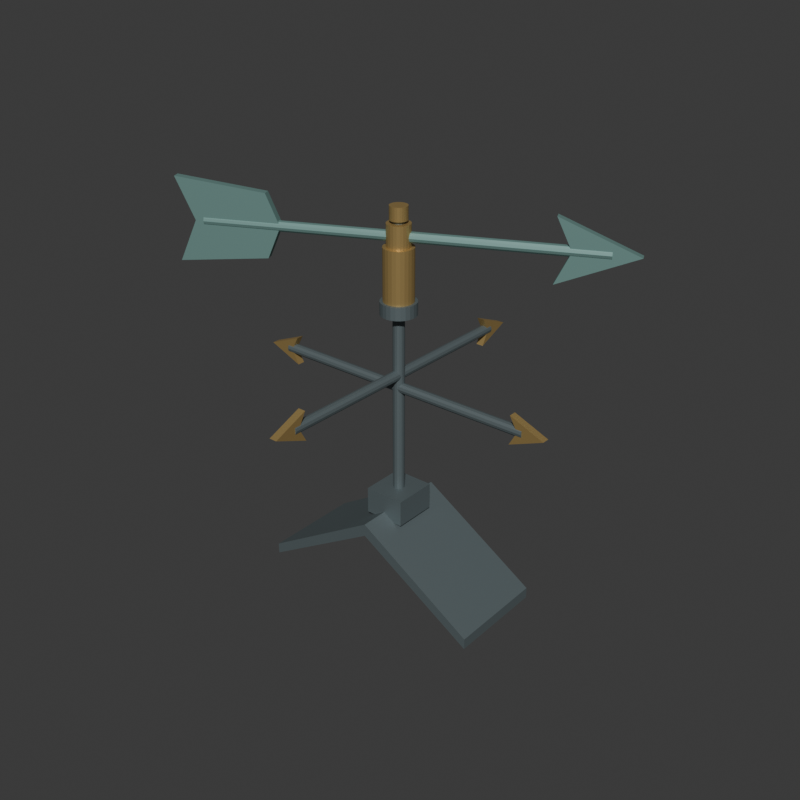 # Source: source.blend  (saved by Blender 4.3.34; exported with 4.5.12 LTS)
import bpy
from mathutils import Matrix  # noqa: F401  (used for matrix-valued properties, if any)

bpy.ops.wm.read_factory_settings(use_empty=True)
scene = bpy.context.scene
scene.name = 'Scene'

# ---- collections
col_collection = bpy.data.collections.new('Collection'); scene.collection.children.link(col_collection)

# ---- materials (node trees are filled in below, after node groups)
mat_ridgeframedarkmetal = bpy.data.materials.new('RidgeFrameDarkMetal')
mat_ridgeframedarkmetal.diffuse_color = (0.16, 0.2, 0.21, 1.0)
mat_arrowpatinatedcopper = bpy.data.materials.new('ArrowPatinatedCopper')
mat_arrowpatinatedcopper.diffuse_color = (0.22, 0.39, 0.36, 1.0)
mat_bearingbrass = bpy.data.materials.new('BearingBrass')
mat_bearingbrass.diffuse_color = (0.56, 0.39, 0.15, 1.0)

# ---- material node trees
mat_ridgeframedarkmetal.use_nodes = True; mat_ridgeframedarkmetal.node_tree.nodes.clear()
_N = mat_ridgeframedarkmetal.node_tree.nodes; _L = mat_ridgeframedarkmetal.node_tree.links
n0 = _N.new('ShaderNodeBsdfPrincipled'); n0.name = 'Principled BSDF'; n0.location = (10, 300)
n0.inputs[0].default_value = (0.16, 0.2, 0.21, 1.0)
n0.inputs[1].default_value = 0.54
n0.inputs[2].default_value = 0.6
n1 = _N.new('ShaderNodeOutputMaterial'); n1.name = 'Material Output'; n1.location = (300, 300)
_L.new(n0.outputs[0], n1.inputs[0])
n1.is_active_output = True
mat_arrowpatinatedcopper.use_nodes = True; mat_arrowpatinatedcopper.node_tree.nodes.clear()
_N = mat_arrowpatinatedcopper.node_tree.nodes; _L = mat_arrowpatinatedcopper.node_tree.links
n0 = _N.new('ShaderNodeBsdfPrincipled'); n0.name = 'Principled BSDF'; n0.location = (10, 300)
n0.inputs[0].default_value = (0.22, 0.39, 0.36, 1.0)
n0.inputs[1].default_value = 0.55
n0.inputs[2].default_value = 0.57
n1 = _N.new('ShaderNodeOutputMaterial'); n1.name = 'Material Output'; n1.location = (300, 300)
_L.new(n0.outputs[0], n1.inputs[0])
n1.is_active_output = True
mat_bearingbrass.use_nodes = True; mat_bearingbrass.node_tree.nodes.clear()
_N = mat_bearingbrass.node_tree.nodes; _L = mat_bearingbrass.node_tree.links
n0 = _N.new('ShaderNodeBsdfPrincipled'); n0.name = 'Principled BSDF'; n0.location = (10, 300)
n0.inputs[0].default_value = (0.56, 0.39, 0.15, 1.0)
n0.inputs[1].default_value = 0.65
n0.inputs[2].default_value = 0.45
n1 = _N.new('ShaderNodeOutputMaterial'); n1.name = 'Material Output'; n1.location = (300, 300)
_L.new(n0.outputs[0], n1.inputs[0])
n1.is_active_output = True

# ---- world
world_world = bpy.data.worlds.new('World'); scene.world = world_world
world_world.use_nodes = True; world_world.node_tree.nodes.clear()
_N = world_world.node_tree.nodes; _L = world_world.node_tree.links
n0 = _N.new('ShaderNodeOutputWorld'); n0.name = 'World Output'; n0.location = (300, 300)
n1 = _N.new('ShaderNodeBackground'); n1.name = 'Background'; n1.location = (10, 300)
n1.inputs[0].default_value = (0.05088, 0.05088, 0.05088, 1.0)
_L.new(n1.outputs[0], n0.inputs[0])
n0.is_active_output = True
world_world.color = (0.05088, 0.05088, 0.05088)
world_world.sun_shadow_jitter_overblur = 0.0

# ---- meshes
me_wholefoldedroofridgesaddlemesh = bpy.data.meshes.new('WholeFoldedRoofRidgeSaddleMesh')
me_wholefoldedroofridgesaddlemesh.from_pydata([(-0.3845, -0.16, 0.0), (-0.004532, -0.16, 0.23), (0.3755, -0.16, 0.0), (0.3755, -0.16, 0.035), (-0.004532, -0.16, 0.27), (-0.3845, -0.16, 0.035), (-0.3845, 0.16, 0.0), (-0.004532, 0.16, 0.23), (0.3755, 0.16, 0.0), (0.3755, 0.16, 0.035), (-0.004532, 0.16, 0.27), (-0.3845, 0.16, 0.035)], [], [(5, 0, 1), (7, 6, 11), (1, 2, 3), (9, 8, 7), (1, 3, 4), (10, 9, 7), (1, 4, 5), (11, 10, 7), (0, 7, 1), (0, 6, 7), (1, 8, 2), (1, 7, 8), (2, 9, 3), (2, 8, 9), (3, 10, 4), (3, 9, 10), (4, 11, 5), (4, 10, 11), (5, 6, 0), (5, 11, 6)])
me_wholefoldedroofridgesaddlemesh.materials.append(mat_ridgeframedarkmetal)
me_wholefoldedroofridgesaddlemesh.materials.append(mat_arrowpatinatedcopper)
me_wholefoldedroofridgesaddlemesh.materials.append(mat_bearingbrass)
me_wholefoldedroofridgesaddlemesh.update()
me_wholecentralmastshoemesh = bpy.data.meshes.new('WholeCentralMastShoeMesh')
me_wholecentralmastshoemesh.from_pydata([(-0.06953, -0.07, 0.246), (0.06047, -0.07, 0.246), (-0.06953, 0.07, 0.246), (0.06047, 0.07, 0.246), (-0.06953, -0.07, 0.33), (0.06047, -0.07, 0.33), (-0.06953, 0.07, 0.33), (0.06047, 0.07, 0.33)], [], [(0, 2, 3), (0, 3, 1), (4, 5, 7), (4, 7, 6), (0, 1, 5), (0, 5, 4), (2, 6, 7), (2, 7, 3), (0, 4, 6), (0, 6, 2), (1, 3, 7), (1, 7, 5)])
me_wholecentralmastshoemesh.materials.append(mat_ridgeframedarkmetal)
me_wholecentralmastshoemesh.materials.append(mat_arrowpatinatedcopper)
me_wholecentralmastshoemesh.materials.append(mat_bearingbrass)
me_wholecentralmastshoemesh.update()
me_wholeverticalfixedspindlemesh = bpy.data.meshes.new('WholeVerticalFixedSpindleMesh')
me_wholeverticalfixedspindlemesh.from_pydata([(-0.004532, 0.018, 0.3), (-0.01142, 0.01663, 0.3), (-0.01726, 0.01273, 0.3), (-0.02116, 0.006888, 0.3), (-0.02253, 1.102e-18, 0.3), (-0.02116, -0.006888, 0.3), (-0.01726, -0.01273, 0.3), (-0.01142, -0.01663, 0.3), (-0.004532, -0.018, 0.3), (0.002357, -0.01663, 0.3), (0.008196, -0.01273, 0.3), (0.0121, -0.006888, 0.3), (0.01347, -3.307e-18, 0.3), (0.0121, 0.006888, 0.3), (0.008196, 0.01273, 0.3), (0.002357, 0.01663, 0.3), (-0.004532, 0.018, 1.2), (-0.01142, 0.01663, 1.2), (-0.01726, 0.01273, 1.2), (-0.02116, 0.006888, 1.2), (-0.02253, 1.102e-18, 1.2), (-0.02116, -0.006888, 1.2), (-0.01726, -0.01273, 1.2), (-0.01142, -0.01663, 1.2), (-0.004532, -0.018, 1.2), (0.002357, -0.01663, 1.2), (0.008196, -0.01273, 1.2), (0.0121, -0.006888, 1.2), (0.01347, -3.307e-18, 1.2), (0.0121, 0.006888, 1.2), (0.008196, 0.01273, 1.2), (0.002357, 0.01663, 1.2), (-0.004532, 0.0, 0.3), (-0.004532, 0.0, 1.2)], [], [(0, 1, 17), (0, 17, 16), (1, 2, 18), (1, 18, 17), (2, 3, 19), (2, 19, 18), (3, 4, 20), (3, 20, 19), (4, 5, 21), (4, 21, 20), (5, 6, 22), (5, 22, 21), (6, 7, 23), (6, 23, 22), (7, 8, 24), (7, 24, 23), (8, 9, 25), (8, 25, 24), (9, 10, 26), (9, 26, 25), (10, 11, 27), (10, 27, 26), (11, 12, 28), (11, 28, 27), (12, 13, 29), (12, 29, 28), (13, 14, 30), (13, 30, 29), (14, 15, 31), (14, 31, 30), (15, 0, 16), (15, 16, 31), (32, 1, 0), (32, 2, 1), (32, 3, 2), (32, 4, 3), (32, 5, 4), (32, 6, 5), (32, 7, 6), (32, 8, 7), (32, 9, 8), (32, 10, 9), (32, 11, 10), (32, 12, 11), (32, 13, 12), (32, 14, 13), (32, 15, 14), (32, 0, 15), (33, 16, 17), (33, 17, 18), (33, 18, 19), (33, 19, 20), (33, 20, 21), (33, 21, 22), (33, 22, 23), (33, 23, 24), (33, 24, 25), (33, 25, 26), (33, 26, 27), (33, 27, 28), (33, 28, 29), (33, 29, 30), (33, 30, 31), (33, 31, 16)])
me_wholeverticalfixedspindlemesh.materials.append(mat_ridgeframedarkmetal)
me_wholeverticalfixedspindlemesh.materials.append(mat_arrowpatinatedcopper)
me_wholeverticalfixedspindlemesh.materials.append(mat_bearingbrass)
me_wholeverticalfixedspindlemesh.update()
me_wholefixeddirectioncross_0mesh = bpy.data.meshes.new('WholeFixedDirectionCross_0Mesh')
me_wholefixeddirectioncross_0mesh.from_pydata([(-0.4445, 0.0, 0.686), (-0.4445, -0.008, 0.6839), (-0.4445, -0.01386, 0.678), (-0.4445, -0.016, 0.67), (-0.4445, -0.01386, 0.662), (-0.4445, -0.008, 0.6561), (-0.4445, -1.959e-18, 0.654), (-0.4445, 0.008, 0.6561), (-0.4445, 0.01386, 0.662), (-0.4445, 0.016, 0.67), (-0.4445, 0.01386, 0.678), (-0.4445, 0.008, 0.6839), (0.4355, 0.0, 0.686), (0.4355, -0.008, 0.6839), (0.4355, -0.01386, 0.678), (0.4355, -0.016, 0.67), (0.4355, -0.01386, 0.662), (0.4355, -0.008, 0.6561), (0.4355, -1.959e-18, 0.654), (0.4355, 0.008, 0.6561), (0.4355, 0.01386, 0.662), (0.4355, 0.016, 0.67), (0.4355, 0.01386, 0.678), (0.4355, 0.008, 0.6839), (-0.4445, 0.0, 0.67), (0.4355, 0.0, 0.67)], [], [(0, 1, 13), (0, 13, 12), (1, 2, 14), (1, 14, 13), (2, 3, 15), (2, 15, 14), (3, 4, 16), (3, 16, 15), (4, 5, 17), (4, 17, 16), (5, 6, 18), (5, 18, 17), (6, 7, 19), (6, 19, 18), (7, 8, 20), (7, 20, 19), (8, 9, 21), (8, 21, 20), (9, 10, 22), (9, 22, 21), (10, 11, 23), (10, 23, 22), (11, 0, 12), (11, 12, 23), (24, 1, 0), (24, 2, 1), (24, 3, 2), (24, 4, 3), (24, 5, 4), (24, 6, 5), (24, 7, 6), (24, 8, 7), (24, 9, 8), (24, 10, 9), (24, 11, 10), (24, 0, 11), (25, 12, 13), (25, 13, 14), (25, 14, 15), (25, 15, 16), (25, 16, 17), (25, 17, 18), (25, 18, 19), (25, 19, 20), (25, 20, 21), (25, 21, 22), (25, 22, 23), (25, 23, 12)])
me_wholefixeddirectioncross_0mesh.materials.append(mat_ridgeframedarkmetal)
me_wholefixeddirectioncross_0mesh.materials.append(mat_arrowpatinatedcopper)
me_wholefixeddirectioncross_0mesh.materials.append(mat_bearingbrass)
me_wholefixeddirectioncross_0mesh.update()
me_wholefixeddirectioncross_1mesh = bpy.data.meshes.new('WholeFixedDirectionCross_1Mesh')
me_wholefixeddirectioncross_1mesh.from_pydata([(-0.004532, -0.44, 0.694), (-0.01253, -0.44, 0.6961), (-0.01839, -0.44, 0.702), (-0.02053, -0.44, 0.71), (-0.01839, -0.44, 0.718), (-0.01253, -0.44, 0.7239), (-0.004532, -0.44, 0.726), (0.003468, -0.44, 0.7239), (0.009325, -0.44, 0.718), (0.01147, -0.44, 0.71), (0.009325, -0.44, 0.702), (0.003468, -0.44, 0.6961), (-0.004532, 0.44, 0.694), (-0.01253, 0.44, 0.6961), (-0.01839, 0.44, 0.702), (-0.02053, 0.44, 0.71), (-0.01839, 0.44, 0.718), (-0.01253, 0.44, 0.7239), (-0.004532, 0.44, 0.726), (0.003468, 0.44, 0.7239), (0.009325, 0.44, 0.718), (0.01147, 0.44, 0.71), (0.009325, 0.44, 0.702), (0.003468, 0.44, 0.6961), (-0.004532, -0.44, 0.71), (-0.004532, 0.44, 0.71)], [], [(0, 1, 13), (0, 13, 12), (1, 2, 14), (1, 14, 13), (2, 3, 15), (2, 15, 14), (3, 4, 16), (3, 16, 15), (4, 5, 17), (4, 17, 16), (5, 6, 18), (5, 18, 17), (6, 7, 19), (6, 19, 18), (7, 8, 20), (7, 20, 19), (8, 9, 21), (8, 21, 20), (9, 10, 22), (9, 22, 21), (10, 11, 23), (10, 23, 22), (11, 0, 12), (11, 12, 23), (24, 1, 0), (24, 2, 1), (24, 3, 2), (24, 4, 3), (24, 5, 4), (24, 6, 5), (24, 7, 6), (24, 8, 7), (24, 9, 8), (24, 10, 9), (24, 11, 10), (24, 0, 11), (25, 12, 13), (25, 13, 14), (25, 14, 15), (25, 15, 16), (25, 16, 17), (25, 17, 18), (25, 18, 19), (25, 19, 20), (25, 20, 21), (25, 21, 22), (25, 22, 23), (25, 23, 12)])
me_wholefixeddirectioncross_1mesh.materials.append(mat_ridgeframedarkmetal)
me_wholefixeddirectioncross_1mesh.materials.append(mat_arrowpatinatedcopper)
me_wholefixeddirectioncross_1mesh.materials.append(mat_bearingbrass)
me_wholefixeddirectioncross_1mesh.update()
me_wholefixeddirectiontip_0mesh = bpy.data.meshes.new('WholeFixedDirectionTip_0Mesh')
me_wholefixeddirectiontip_0mesh.from_pydata([(0.3955, -0.012, 0.625), (0.5055, -0.012, 0.67), (0.3955, -0.012, 0.715), (0.4205, -0.012, 0.67), (0.3955, 0.012, 0.625), (0.5055, 0.012, 0.67), (0.3955, 0.012, 0.715), (0.4205, 0.012, 0.67)], [], [(3, 0, 1), (5, 4, 7), (1, 2, 3), (7, 6, 5), (0, 5, 1), (0, 4, 5), (1, 6, 2), (1, 5, 6), (2, 7, 3), (2, 6, 7), (3, 4, 0), (3, 7, 4)])
me_wholefixeddirectiontip_0mesh.polygons.foreach_set('material_index', [2, 2, 2, 2, 2, 2, 2, 2, 2, 2, 2, 2])
me_wholefixeddirectiontip_0mesh.materials.append(mat_ridgeframedarkmetal)
me_wholefixeddirectiontip_0mesh.materials.append(mat_arrowpatinatedcopper)
me_wholefixeddirectiontip_0mesh.materials.append(mat_bearingbrass)
me_wholefixeddirectiontip_0mesh.update()
me_wholefixeddirectiontip_1mesh = bpy.data.meshes.new('WholeFixedDirectionTip_1Mesh')
me_wholefixeddirectiontip_1mesh.from_pydata([(0.007468, 0.4, 0.665), (0.007468, 0.51, 0.71), (0.007468, 0.4, 0.755), (0.007468, 0.425, 0.71), (-0.01653, 0.4, 0.665), (-0.01653, 0.51, 0.71), (-0.01653, 0.4, 0.755), (-0.01653, 0.425, 0.71)], [], [(3, 0, 1), (5, 4, 7), (1, 2, 3), (7, 6, 5), (0, 5, 1), (0, 4, 5), (1, 6, 2), (1, 5, 6), (2, 7, 3), (2, 6, 7), (3, 4, 0), (3, 7, 4)])
me_wholefixeddirectiontip_1mesh.polygons.foreach_set('material_index', [2, 2, 2, 2, 2, 2, 2, 2, 2, 2, 2, 2])
me_wholefixeddirectiontip_1mesh.materials.append(mat_ridgeframedarkmetal)
me_wholefixeddirectiontip_1mesh.materials.append(mat_arrowpatinatedcopper)
me_wholefixeddirectiontip_1mesh.materials.append(mat_bearingbrass)
me_wholefixeddirectiontip_1mesh.update()
me_wholefixeddirectiontip_2mesh = bpy.data.meshes.new('WholeFixedDirectionTip_2Mesh')
me_wholefixeddirectiontip_2mesh.from_pydata([(-0.4045, 0.012, 0.625), (-0.5145, 0.012, 0.67), (-0.4045, 0.012, 0.715), (-0.4295, 0.012, 0.67), (-0.4045, -0.012, 0.625), (-0.5145, -0.012, 0.67), (-0.4045, -0.012, 0.715), (-0.4295, -0.012, 0.67)], [], [(3, 0, 1), (5, 4, 7), (1, 2, 3), (7, 6, 5), (0, 5, 1), (0, 4, 5), (1, 6, 2), (1, 5, 6), (2, 7, 3), (2, 6, 7), (3, 4, 0), (3, 7, 4)])
me_wholefixeddirectiontip_2mesh.polygons.foreach_set('material_index', [2, 2, 2, 2, 2, 2, 2, 2, 2, 2, 2, 2])
me_wholefixeddirectiontip_2mesh.materials.append(mat_ridgeframedarkmetal)
me_wholefixeddirectiontip_2mesh.materials.append(mat_arrowpatinatedcopper)
me_wholefixeddirectiontip_2mesh.materials.append(mat_bearingbrass)
me_wholefixeddirectiontip_2mesh.update()
me_wholefixeddirectiontip_3mesh = bpy.data.meshes.new('WholeFixedDirectionTip_3Mesh')
me_wholefixeddirectiontip_3mesh.from_pydata([(-0.01653, -0.4, 0.665), (-0.01653, -0.51, 0.71), (-0.01653, -0.4, 0.755), (-0.01653, -0.425, 0.71), (0.007468, -0.4, 0.665), (0.007468, -0.51, 0.71), (0.007468, -0.4, 0.755), (0.007468, -0.425, 0.71)], [], [(3, 0, 1), (5, 4, 7), (1, 2, 3), (7, 6, 5), (0, 5, 1), (0, 4, 5), (1, 6, 2), (1, 5, 6), (2, 7, 3), (2, 6, 7), (3, 4, 0), (3, 7, 4)])
me_wholefixeddirectiontip_3mesh.polygons.foreach_set('material_index', [2, 2, 2, 2, 2, 2, 2, 2, 2, 2, 2, 2])
me_wholefixeddirectiontip_3mesh.materials.append(mat_ridgeframedarkmetal)
me_wholefixeddirectiontip_3mesh.materials.append(mat_arrowpatinatedcopper)
me_wholefixeddirectiontip_3mesh.materials.append(mat_bearingbrass)
me_wholefixeddirectiontip_3mesh.update()
me_wholeupperbearingsleevemesh = bpy.data.meshes.new('WholeUpperBearingSleeveMesh')
me_wholeupperbearingsleevemesh.from_pydata([(-0.004532, 0.017, 0.91), (-0.0001316, 0.01642, 0.91), (0.003968, 0.01472, 0.91), (0.007489, 0.01202, 0.91), (0.01019, 0.0085, 0.91), (0.01189, 0.0044, 0.91), (0.01247, 1.041e-18, 0.91), (0.01189, -0.0044, 0.91), (0.01019, -0.0085, 0.91), (0.007489, -0.01202, 0.91), (0.003968, -0.01472, 0.91), (-0.0001316, -0.01642, 0.91), (-0.004532, -0.017, 0.91), (-0.008931, -0.01642, 0.91), (-0.01303, -0.01472, 0.91), (-0.01655, -0.01202, 0.91), (-0.01925, -0.0085, 0.91), (-0.02095, -0.0044, 0.91), (-0.02153, -3.123e-18, 0.91), (-0.02095, 0.0044, 0.91), (-0.01925, 0.0085, 0.91), (-0.01655, 0.01202, 0.91), (-0.01303, 0.01472, 0.91), (-0.008931, 0.01642, 0.91), (-0.004532, 0.046, 0.91), (0.007374, 0.04443, 0.91), (0.01847, 0.03984, 0.91), (0.028, 0.03253, 0.91), (0.03531, 0.023, 0.91), (0.0399, 0.01191, 0.91), (0.04147, 2.817e-18, 0.91), (0.0399, -0.01191, 0.91), (0.03531, -0.023, 0.91), (0.028, -0.03253, 0.91), (0.01847, -0.03984, 0.91), (0.007374, -0.04443, 0.91), (-0.004532, -0.046, 0.91), (-0.01644, -0.04443, 0.91), (-0.02753, -0.03984, 0.91), (-0.03706, -0.03253, 0.91), (-0.04437, -0.023, 0.91), (-0.04896, -0.01191, 0.91), (-0.05053, -8.45e-18, 0.91), (-0.04896, 0.01191, 0.91), (-0.04437, 0.023, 0.91), (-0.03706, 0.03253, 0.91), (-0.02753, 0.03984, 0.91), (-0.01644, 0.04443, 0.91), (-0.004532, 0.046, 1.1), (0.007374, 0.04443, 1.1), (0.01847, 0.03984, 1.1), (0.028, 0.03253, 1.1), (0.03531, 0.023, 1.1), (0.0399, 0.01191, 1.1), (0.04147, 2.817e-18, 1.1), (0.0399, -0.01191, 1.1), (0.03531, -0.023, 1.1), (0.028, -0.03253, 1.1), (0.01847, -0.03984, 1.1), (0.007374, -0.04443, 1.1), (-0.004532, -0.046, 1.1), (-0.01644, -0.04443, 1.1), (-0.02753, -0.03984, 1.1), (-0.03706, -0.03253, 1.1), (-0.04437, -0.023, 1.1), (-0.04896, -0.01191, 1.1), (-0.05053, -8.45e-18, 1.1), (-0.04896, 0.01191, 1.1), (-0.04437, 0.023, 1.1), (-0.03706, 0.03253, 1.1), (-0.02753, 0.03984, 1.1), (-0.01644, 0.04443, 1.1), (-0.004532, 0.017, 1.1), (-0.0001316, 0.01642, 1.1), (0.003968, 0.01472, 1.1), (0.007489, 0.01202, 1.1), (0.01019, 0.0085, 1.1), (0.01189, 0.0044, 1.1), (0.01247, 1.041e-18, 1.1), (0.01189, -0.0044, 1.1), (0.01019, -0.0085, 1.1), (0.007489, -0.01202, 1.1), (0.003968, -0.01472, 1.1), (-0.0001316, -0.01642, 1.1), (-0.004532, -0.017, 1.1), (-0.008931, -0.01642, 1.1), (-0.01303, -0.01472, 1.1), (-0.01655, -0.01202, 1.1), (-0.01925, -0.0085, 1.1), (-0.02095, -0.0044, 1.1), (-0.02153, -3.123e-18, 1.1), (-0.02095, 0.0044, 1.1), (-0.01925, 0.0085, 1.1), (-0.01655, 0.01202, 1.1), (-0.01303, 0.01472, 1.1), (-0.008931, 0.01642, 1.1)], [], [(0, 24, 25), (0, 25, 1), (1, 25, 26), (1, 26, 2), (2, 26, 27), (2, 27, 3), (3, 27, 28), (3, 28, 4), (4, 28, 29), (4, 29, 5), (5, 29, 30), (5, 30, 6), (6, 30, 31), (6, 31, 7), (7, 31, 32), (7, 32, 8), (8, 32, 33), (8, 33, 9), (9, 33, 34), (9, 34, 10), (10, 34, 35), (10, 35, 11), (11, 35, 36), (11, 36, 12), (12, 36, 37), (12, 37, 13), (13, 37, 38), (13, 38, 14), (14, 38, 39), (14, 39, 15), (15, 39, 40), (15, 40, 16), (16, 40, 41), (16, 41, 17), (17, 41, 42), (17, 42, 18), (18, 42, 43), (18, 43, 19), (19, 43, 44), (19, 44, 20), (20, 44, 45), (20, 45, 21), (21, 45, 46), (21, 46, 22), (22, 46, 47), (22, 47, 23), (23, 47, 24), (23, 24, 0), (24, 48, 49), (24, 49, 25), (25, 49, 50), (25, 50, 26), (26, 50, 51), (26, 51, 27), (27, 51, 52), (27, 52, 28), (28, 52, 53), (28, 53, 29), (29, 53, 54), (29, 54, 30), (30, 54, 55), (30, 55, 31), (31, 55, 56), (31, 56, 32), (32, 56, 57), (32, 57, 33), (33, 57, 58), (33, 58, 34), (34, 58, 59), (34, 59, 35), (35, 59, 60), (35, 60, 36), (36, 60, 61), (36, 61, 37), (37, 61, 62), (37, 62, 38), (38, 62, 63), (38, 63, 39), (39, 63, 64), (39, 64, 40), (40, 64, 65), (40, 65, 41), (41, 65, 66), (41, 66, 42), (42, 66, 67), (42, 67, 43), (43, 67, 68), (43, 68, 44), (44, 68, 69), (44, 69, 45), (45, 69, 70), (45, 70, 46), (46, 70, 71), (46, 71, 47), (47, 71, 48), (47, 48, 24), (48, 72, 73), (48, 73, 49), (49, 73, 74), (49, 74, 50), (50, 74, 75), (50, 75, 51), (51, 75, 76), (51, 76, 52), (52, 76, 77), (52, 77, 53), (53, 77, 78), (53, 78, 54), (54, 78, 79), (54, 79, 55), (55, 79, 80), (55, 80, 56), (56, 80, 81), (56, 81, 57), (57, 81, 82), (57, 82, 58), (58, 82, 83), (58, 83, 59), (59, 83, 84), (59, 84, 60), (60, 84, 85), (60, 85, 61), (61, 85, 86), (61, 86, 62), (62, 86, 87), (62, 87, 63), (63, 87, 88), (63, 88, 64), (64, 88, 89), (64, 89, 65), (65, 89, 90), (65, 90, 66), (66, 90, 91), (66, 91, 67), (67, 91, 92), (67, 92, 68), (68, 92, 93), (68, 93, 69), (69, 93, 94), (69, 94, 70), (70, 94, 95), (70, 95, 71), (71, 95, 72), (71, 72, 48), (72, 0, 1), (72, 1, 73), (73, 1, 2), (73, 2, 74), (74, 2, 3), (74, 3, 75), (75, 3, 4), (75, 4, 76), (76, 4, 5), (76, 5, 77), (77, 5, 6), (77, 6, 78), (78, 6, 7), (78, 7, 79), (79, 7, 8), (79, 8, 80), (80, 8, 9), (80, 9, 81), (81, 9, 10), (81, 10, 82), (82, 10, 11), (82, 11, 83), (83, 11, 12), (83, 12, 84), (84, 12, 13), (84, 13, 85), (85, 13, 14), (85, 14, 86), (86, 14, 15), (86, 15, 87), (87, 15, 16), (87, 16, 88), (88, 16, 17), (88, 17, 89), (89, 17, 18), (89, 18, 90), (90, 18, 19), (90, 19, 91), (91, 19, 20), (91, 20, 92), (92, 20, 21), (92, 21, 93), (93, 21, 22), (93, 22, 94), (94, 22, 23), (94, 23, 95), (95, 23, 0), (95, 0, 72)])
me_wholeupperbearingsleevemesh.polygons.foreach_set('material_index', [2, 2, 2, 2, 2, 2, 2, 2, 2, 2, 2, 2, 2, 2, 2, 2, 2, 2, 2, 2, 2, 2, 2, 2, 2, 2, 2, 2, 2, 2, 2, 2, 2, 2, 2, 2, 2, 2, 2, 2, 2, 2, 2, 2, 2, 2, 2, 2, 2, 2, 2, 2, 2, 2, 2, 2, 2, 2, 2, 2, 2, 2, 2, 2, 2, 2, 2, 2, 2, 2, 2, 2, 2, 2, 2, 2, 2, 2, 2, 2, 2, 2, 2, 2, 2, 2, 2, 2, 2, 2, 2, 2, 2, 2, 2, 2, 2, 2, 2, 2, 2, 2, 2, 2, 2, 2, 2, 2, 2, 2, 2, 2, 2, 2, 2, 2, 2, 2, 2, 2, 2, 2, 2, 2, 2, 2, 2, 2, 2, 2, 2, 2, 2, 2, 2, 2, 2, 2, 2, 2, 2, 2, 2, 2, 2, 2, 2, 2, 2, 2, 2, 2, 2, 2, 2, 2, 2, 2, 2, 2, 2, 2, 2, 2, 2, 2, 2, 2, 2, 2, 2, 2, 2, 2, 2, 2, 2, 2, 2, 2, 2, 2, 2, 2, 2, 2, 2, 2, 2, 2, 2, 2])
me_wholeupperbearingsleevemesh.materials.append(mat_ridgeframedarkmetal)
me_wholeupperbearingsleevemesh.materials.append(mat_arrowpatinatedcopper)
me_wholeupperbearingsleevemesh.materials.append(mat_bearingbrass)
me_wholeupperbearingsleevemesh.update()
me_wholelowerbearingshouldermesh = bpy.data.meshes.new('WholeLowerBearingShoulderMesh')
me_wholelowerbearingshouldermesh.from_pydata([(-0.004532, 0.017, 0.9), (-0.0001316, 0.01642, 0.9), (0.003968, 0.01472, 0.9), (0.007489, 0.01202, 0.9), (0.01019, 0.0085, 0.9), (0.01189, 0.0044, 0.9), (0.01247, 1.041e-18, 0.9), (0.01189, -0.0044, 0.9), (0.01019, -0.0085, 0.9), (0.007489, -0.01202, 0.9), (0.003968, -0.01472, 0.9), (-0.0001316, -0.01642, 0.9), (-0.004532, -0.017, 0.9), (-0.008931, -0.01642, 0.9), (-0.01303, -0.01472, 0.9), (-0.01655, -0.01202, 0.9), (-0.01925, -0.0085, 0.9), (-0.02095, -0.0044, 0.9), (-0.02153, -3.123e-18, 0.9), (-0.02095, 0.0044, 0.9), (-0.01925, 0.0085, 0.9), (-0.01655, 0.01202, 0.9), (-0.01303, 0.01472, 0.9), (-0.008931, 0.01642, 0.9), (-0.004532, 0.055, 0.9), (0.009704, 0.05313, 0.9), (0.02297, 0.04763, 0.9), (0.03436, 0.03889, 0.9), (0.0431, 0.0275, 0.9), (0.04859, 0.01424, 0.9), (0.05047, 3.368e-18, 0.9), (0.04859, -0.01424, 0.9), (0.0431, -0.0275, 0.9), (0.03436, -0.03889, 0.9), (0.02297, -0.04763, 0.9), (0.009704, -0.05313, 0.9), (-0.004532, -0.055, 0.9), (-0.01877, -0.05313, 0.9), (-0.03203, -0.04763, 0.9), (-0.04342, -0.03889, 0.9), (-0.05216, -0.0275, 0.9), (-0.05766, -0.01424, 0.9), (-0.05953, -1.01e-17, 0.9), (-0.05766, 0.01424, 0.9), (-0.05216, 0.0275, 0.9), (-0.04342, 0.03889, 0.9), (-0.03203, 0.04763, 0.9), (-0.01877, 0.05313, 0.9), (-0.004532, 0.055, 0.94), (0.009704, 0.05313, 0.94), (0.02297, 0.04763, 0.94), (0.03436, 0.03889, 0.94), (0.0431, 0.0275, 0.94), (0.04859, 0.01424, 0.94), (0.05047, 3.368e-18, 0.94), (0.04859, -0.01424, 0.94), (0.0431, -0.0275, 0.94), (0.03436, -0.03889, 0.94), (0.02297, -0.04763, 0.94), (0.009704, -0.05313, 0.94), (-0.004532, -0.055, 0.94), (-0.01877, -0.05313, 0.94), (-0.03203, -0.04763, 0.94), (-0.04342, -0.03889, 0.94), (-0.05216, -0.0275, 0.94), (-0.05766, -0.01424, 0.94), (-0.05953, -1.01e-17, 0.94), (-0.05766, 0.01424, 0.94), (-0.05216, 0.0275, 0.94), (-0.04342, 0.03889, 0.94), (-0.03203, 0.04763, 0.94), (-0.01877, 0.05313, 0.94), (-0.004532, 0.017, 0.94), (-0.0001316, 0.01642, 0.94), (0.003968, 0.01472, 0.94), (0.007489, 0.01202, 0.94), (0.01019, 0.0085, 0.94), (0.01189, 0.0044, 0.94), (0.01247, 1.041e-18, 0.94), (0.01189, -0.0044, 0.94), (0.01019, -0.0085, 0.94), (0.007489, -0.01202, 0.94), (0.003968, -0.01472, 0.94), (-0.0001316, -0.01642, 0.94), (-0.004532, -0.017, 0.94), (-0.008931, -0.01642, 0.94), (-0.01303, -0.01472, 0.94), (-0.01655, -0.01202, 0.94), (-0.01925, -0.0085, 0.94), (-0.02095, -0.0044, 0.94), (-0.02153, -3.123e-18, 0.94), (-0.02095, 0.0044, 0.94), (-0.01925, 0.0085, 0.94), (-0.01655, 0.01202, 0.94), (-0.01303, 0.01472, 0.94), (-0.008931, 0.01642, 0.94)], [], [(0, 24, 25), (0, 25, 1), (1, 25, 26), (1, 26, 2), (2, 26, 27), (2, 27, 3), (3, 27, 28), (3, 28, 4), (4, 28, 29), (4, 29, 5), (5, 29, 30), (5, 30, 6), (6, 30, 31), (6, 31, 7), (7, 31, 32), (7, 32, 8), (8, 32, 33), (8, 33, 9), (9, 33, 34), (9, 34, 10), (10, 34, 35), (10, 35, 11), (11, 35, 36), (11, 36, 12), (12, 36, 37), (12, 37, 13), (13, 37, 38), (13, 38, 14), (14, 38, 39), (14, 39, 15), (15, 39, 40), (15, 40, 16), (16, 40, 41), (16, 41, 17), (17, 41, 42), (17, 42, 18), (18, 42, 43), (18, 43, 19), (19, 43, 44), (19, 44, 20), (20, 44, 45), (20, 45, 21), (21, 45, 46), (21, 46, 22), (22, 46, 47), (22, 47, 23), (23, 47, 24), (23, 24, 0), (24, 48, 49), (24, 49, 25), (25, 49, 50), (25, 50, 26), (26, 50, 51), (26, 51, 27), (27, 51, 52), (27, 52, 28), (28, 52, 53), (28, 53, 29), (29, 53, 54), (29, 54, 30), (30, 54, 55), (30, 55, 31), (31, 55, 56), (31, 56, 32), (32, 56, 57), (32, 57, 33), (33, 57, 58), (33, 58, 34), (34, 58, 59), (34, 59, 35), (35, 59, 60), (35, 60, 36), (36, 60, 61), (36, 61, 37), (37, 61, 62), (37, 62, 38), (38, 62, 63), (38, 63, 39), (39, 63, 64), (39, 64, 40), (40, 64, 65), (40, 65, 41), (41, 65, 66), (41, 66, 42), (42, 66, 67), (42, 67, 43), (43, 67, 68), (43, 68, 44), (44, 68, 69), (44, 69, 45), (45, 69, 70), (45, 70, 46), (46, 70, 71), (46, 71, 47), (47, 71, 48), (47, 48, 24), (48, 72, 73), (48, 73, 49), (49, 73, 74), (49, 74, 50), (50, 74, 75), (50, 75, 51), (51, 75, 76), (51, 76, 52), (52, 76, 77), (52, 77, 53), (53, 77, 78), (53, 78, 54), (54, 78, 79), (54, 79, 55), (55, 79, 80), (55, 80, 56), (56, 80, 81), (56, 81, 57), (57, 81, 82), (57, 82, 58), (58, 82, 83), (58, 83, 59), (59, 83, 84), (59, 84, 60), (60, 84, 85), (60, 85, 61), (61, 85, 86), (61, 86, 62), (62, 86, 87), (62, 87, 63), (63, 87, 88), (63, 88, 64), (64, 88, 89), (64, 89, 65), (65, 89, 90), (65, 90, 66), (66, 90, 91), (66, 91, 67), (67, 91, 92), (67, 92, 68), (68, 92, 93), (68, 93, 69), (69, 93, 94), (69, 94, 70), (70, 94, 95), (70, 95, 71), (71, 95, 72), (71, 72, 48), (72, 0, 1), (72, 1, 73), (73, 1, 2), (73, 2, 74), (74, 2, 3), (74, 3, 75), (75, 3, 4), (75, 4, 76), (76, 4, 5), (76, 5, 77), (77, 5, 6), (77, 6, 78), (78, 6, 7), (78, 7, 79), (79, 7, 8), (79, 8, 80), (80, 8, 9), (80, 9, 81), (81, 9, 10), (81, 10, 82), (82, 10, 11), (82, 11, 83), (83, 11, 12), (83, 12, 84), (84, 12, 13), (84, 13, 85), (85, 13, 14), (85, 14, 86), (86, 14, 15), (86, 15, 87), (87, 15, 16), (87, 16, 88), (88, 16, 17), (88, 17, 89), (89, 17, 18), (89, 18, 90), (90, 18, 19), (90, 19, 91), (91, 19, 20), (91, 20, 92), (92, 20, 21), (92, 21, 93), (93, 21, 22), (93, 22, 94), (94, 22, 23), (94, 23, 95), (95, 23, 0), (95, 0, 72)])
me_wholelowerbearingshouldermesh.materials.append(mat_ridgeframedarkmetal)
me_wholelowerbearingshouldermesh.materials.append(mat_arrowpatinatedcopper)
me_wholelowerbearingshouldermesh.materials.append(mat_bearingbrass)
me_wholelowerbearingshouldermesh.update()
me_wholearrowcarriermesh = bpy.data.meshes.new('WholeArrowCarrierMesh')
me_wholearrowcarriermesh.from_pydata([(-0.5211, -0.2409, 1.146), (-0.5177, -0.2481, 1.144), (-0.5153, -0.2535, 1.138), (-0.5144, -0.2554, 1.13), (-0.5153, -0.2535, 1.122), (-0.5177, -0.2481, 1.116), (-0.5211, -0.2409, 1.114), (-0.5245, -0.2336, 1.116), (-0.527, -0.2283, 1.122), (-0.5279, -0.2264, 1.13), (-0.527, -0.2283, 1.138), (-0.5245, -0.2336, 1.144), (0.5211, 0.2451, 1.146), (0.5245, 0.2379, 1.144), (0.527, 0.2326, 1.138), (0.5279, 0.2306, 1.13), (0.527, 0.2326, 1.122), (0.5245, 0.2379, 1.116), (0.5211, 0.2451, 1.114), (0.5177, 0.2524, 1.116), (0.5153, 0.2577, 1.122), (0.5144, 0.2596, 1.13), (0.5153, 0.2577, 1.138), (0.5177, 0.2524, 1.144), (-0.5211, -0.2409, 1.13), (0.5211, 0.2451, 1.13)], [], [(0, 1, 13), (0, 13, 12), (1, 2, 14), (1, 14, 13), (2, 3, 15), (2, 15, 14), (3, 4, 16), (3, 16, 15), (4, 5, 17), (4, 17, 16), (5, 6, 18), (5, 18, 17), (6, 7, 19), (6, 19, 18), (7, 8, 20), (7, 20, 19), (8, 9, 21), (8, 21, 20), (9, 10, 22), (9, 22, 21), (10, 11, 23), (10, 23, 22), (11, 0, 12), (11, 12, 23), (24, 1, 0), (24, 2, 1), (24, 3, 2), (24, 4, 3), (24, 5, 4), (24, 6, 5), (24, 7, 6), (24, 8, 7), (24, 9, 8), (24, 10, 9), (24, 11, 10), (24, 0, 11), (25, 12, 13), (25, 13, 14), (25, 14, 15), (25, 15, 16), (25, 16, 17), (25, 17, 18), (25, 18, 19), (25, 19, 20), (25, 20, 21), (25, 21, 22), (25, 22, 23), (25, 23, 12)])
me_wholearrowcarriermesh.polygons.foreach_set('material_index', [1, 1, 1, 1, 1, 1, 1, 1, 1, 1, 1, 1, 1, 1, 1, 1, 1, 1, 1, 1, 1, 1, 1, 1, 1, 1, 1, 1, 1, 1, 1, 1, 1, 1, 1, 1, 1, 1, 1, 1, 1, 1, 1, 1, 1, 1, 1, 1])
me_wholearrowcarriermesh.materials.append(mat_ridgeframedarkmetal)
me_wholearrowcarriermesh.materials.append(mat_arrowpatinatedcopper)
me_wholearrowcarriermesh.materials.append(mat_bearingbrass)
me_wholearrowcarriermesh.update()
me_wholebroadarrowheadmesh = bpy.data.meshes.new('WholeBroadArrowHeadMesh')
me_wholebroadarrowheadmesh.from_pydata([(0.3903, 0.1709, 1.035), (0.5987, 0.2681, 1.13), (0.3903, 0.1709, 1.225), (0.431, 0.1899, 1.13), (0.3801, 0.1926, 1.035), (0.5886, 0.2898, 1.13), (0.3801, 0.1926, 1.225), (0.4209, 0.2116, 1.13)], [], [(3, 0, 1), (5, 4, 7), (1, 2, 3), (7, 6, 5), (0, 5, 1), (0, 4, 5), (1, 6, 2), (1, 5, 6), (2, 7, 3), (2, 6, 7), (3, 4, 0), (3, 7, 4)])
me_wholebroadarrowheadmesh.polygons.foreach_set('material_index', [1, 1, 1, 1, 1, 1, 1, 1, 1, 1, 1, 1])
me_wholebroadarrowheadmesh.materials.append(mat_ridgeframedarkmetal)
me_wholebroadarrowheadmesh.materials.append(mat_arrowpatinatedcopper)
me_wholebroadarrowheadmesh.materials.append(mat_bearingbrass)
me_wholebroadarrowheadmesh.update()
me_wholebroadreartailvanemesh = bpy.data.meshes.new('WholeBroadRearTailVaneMesh')
me_wholebroadreartailvanemesh.from_pydata([(-0.5886, -0.2856, 1.005), (-0.3439, -0.1715, 1.035), (-0.3076, -0.1546, 1.13), (-0.3439, -0.1715, 1.225), (-0.5886, -0.2856, 1.255), (-0.5387, -0.2623, 1.13), (-0.5987, -0.2638, 1.005), (-0.354, -0.1497, 1.035), (-0.3177, -0.1328, 1.13), (-0.354, -0.1497, 1.225), (-0.5987, -0.2638, 1.255), (-0.5489, -0.2406, 1.13)], [], [(5, 0, 1), (7, 6, 11), (5, 1, 2), (8, 7, 11), (5, 2, 3), (9, 8, 11), (3, 4, 5), (11, 10, 9), (0, 7, 1), (0, 6, 7), (1, 8, 2), (1, 7, 8), (2, 9, 3), (2, 8, 9), (3, 10, 4), (3, 9, 10), (4, 11, 5), (4, 10, 11), (5, 6, 0), (5, 11, 6)])
me_wholebroadreartailvanemesh.polygons.foreach_set('material_index', [1, 1, 1, 1, 1, 1, 1, 1, 1, 1, 1, 1, 1, 1, 1, 1, 1, 1, 1, 1])
me_wholebroadreartailvanemesh.materials.append(mat_ridgeframedarkmetal)
me_wholebroadreartailvanemesh.materials.append(mat_arrowpatinatedcopper)
me_wholebroadreartailvanemesh.materials.append(mat_bearingbrass)
me_wholebroadreartailvanemesh.update()
me_wholeupperarrowcarrierbossmesh = bpy.data.meshes.new('WholeUpperArrowCarrierBossMesh')
me_wholeupperarrowcarrierbossmesh.from_pydata([(-0.004532, 0.0, 1.085), (-0.004532, 0.036, 1.085), (0.004786, 0.03477, 1.085), (0.01347, 0.03118, 1.085), (0.02092, 0.02546, 1.085), (0.02665, 0.018, 1.085), (0.03024, 0.009317, 1.085), (0.03147, 2.204e-18, 1.085), (0.03024, -0.009317, 1.085), (0.02665, -0.018, 1.085), (0.02092, -0.02546, 1.085), (0.01347, -0.03118, 1.085), (0.004786, -0.03477, 1.085), (-0.004532, -0.036, 1.085), (-0.01385, -0.03477, 1.085), (-0.02253, -0.03118, 1.085), (-0.02999, -0.02546, 1.085), (-0.03571, -0.018, 1.085), (-0.0393, -0.009317, 1.085), (-0.04053, -6.613e-18, 1.085), (-0.0393, 0.009317, 1.085), (-0.03571, 0.018, 1.085), (-0.02999, 0.02546, 1.085), (-0.02253, 0.03118, 1.085), (-0.01385, 0.03477, 1.085), (-0.004532, 0.036, 1.168), (0.004786, 0.03477, 1.168), (0.01347, 0.03118, 1.168), (0.02092, 0.02546, 1.168), (0.02665, 0.018, 1.168), (0.03024, 0.009317, 1.168), (0.03147, 2.204e-18, 1.168), (0.03024, -0.009317, 1.168), (0.02665, -0.018, 1.168), (0.02092, -0.02546, 1.168), (0.01347, -0.03118, 1.168), (0.004786, -0.03477, 1.168), (-0.004532, -0.036, 1.168), (-0.01385, -0.03477, 1.168), (-0.02253, -0.03118, 1.168), (-0.02999, -0.02546, 1.168), (-0.03571, -0.018, 1.168), (-0.0393, -0.009317, 1.168), (-0.04053, -6.613e-18, 1.168), (-0.0393, 0.009317, 1.168), (-0.03571, 0.018, 1.168), (-0.02999, 0.02546, 1.168), (-0.02253, 0.03118, 1.168), (-0.01385, 0.03477, 1.168), (-0.004532, 0.0, 1.168)], [], [(0, 1, 2), (0, 2, 3), (0, 3, 4), (0, 4, 5), (0, 5, 6), (0, 6, 7), (0, 7, 8), (0, 8, 9), (0, 9, 10), (0, 10, 11), (0, 11, 12), (0, 12, 13), (0, 13, 14), (0, 14, 15), (0, 15, 16), (0, 16, 17), (0, 17, 18), (0, 18, 19), (0, 19, 20), (0, 20, 21), (0, 21, 22), (0, 22, 23), (0, 23, 24), (0, 24, 1), (1, 25, 26), (1, 26, 2), (2, 26, 27), (2, 27, 3), (3, 27, 28), (3, 28, 4), (4, 28, 29), (4, 29, 5), (5, 29, 30), (5, 30, 6), (6, 30, 31), (6, 31, 7), (7, 31, 32), (7, 32, 8), (8, 32, 33), (8, 33, 9), (9, 33, 34), (9, 34, 10), (10, 34, 35), (10, 35, 11), (11, 35, 36), (11, 36, 12), (12, 36, 37), (12, 37, 13), (13, 37, 38), (13, 38, 14), (14, 38, 39), (14, 39, 15), (15, 39, 40), (15, 40, 16), (16, 40, 41), (16, 41, 17), (17, 41, 42), (17, 42, 18), (18, 42, 43), (18, 43, 19), (19, 43, 44), (19, 44, 20), (20, 44, 45), (20, 45, 21), (21, 45, 46), (21, 46, 22), (22, 46, 47), (22, 47, 23), (23, 47, 48), (23, 48, 24), (24, 48, 25), (24, 25, 1), (25, 49, 26), (26, 49, 27), (27, 49, 28), (28, 49, 29), (29, 49, 30), (30, 49, 31), (31, 49, 32), (32, 49, 33), (33, 49, 34), (34, 49, 35), (35, 49, 36), (36, 49, 37), (37, 49, 38), (38, 49, 39), (39, 49, 40), (40, 49, 41), (41, 49, 42), (42, 49, 43), (43, 49, 44), (44, 49, 45), (45, 49, 46), (46, 49, 47), (47, 49, 48), (48, 49, 25)])
me_wholeupperarrowcarrierbossmesh.polygons.foreach_set('material_index', [2, 2, 2, 2, 2, 2, 2, 2, 2, 2, 2, 2, 2, 2, 2, 2, 2, 2, 2, 2, 2, 2, 2, 2, 2, 2, 2, 2, 2, 2, 2, 2, 2, 2, 2, 2, 2, 2, 2, 2, 2, 2, 2, 2, 2, 2, 2, 2, 2, 2, 2, 2, 2, 2, 2, 2, 2, 2, 2, 2, 2, 2, 2, 2, 2, 2, 2, 2, 2, 2, 2, 2, 2, 2, 2, 2, 2, 2, 2, 2, 2, 2, 2, 2, 2, 2, 2, 2, 2, 2, 2, 2, 2, 2, 2, 2])
me_wholeupperarrowcarrierbossmesh.materials.append(mat_ridgeframedarkmetal)
me_wholeupperarrowcarrierbossmesh.materials.append(mat_arrowpatinatedcopper)
me_wholeupperarrowcarrierbossmesh.materials.append(mat_bearingbrass)
me_wholeupperarrowcarrierbossmesh.update()
me_wholetopfinialmesh = bpy.data.meshes.new('WholeTopFinialMesh')
me_wholetopfinialmesh.from_pydata([(-0.004532, 0.0, 1.177), (-0.004532, 0.027, 1.177), (0.002457, 0.02608, 1.177), (0.008968, 0.02338, 1.177), (0.01456, 0.01909, 1.177), (0.01885, 0.0135, 1.177), (0.02155, 0.006988, 1.177), (0.02247, 1.653e-18, 1.177), (0.02155, -0.006988, 1.177), (0.01885, -0.0135, 1.177), (0.01456, -0.01909, 1.177), (0.008968, -0.02338, 1.177), (0.002457, -0.02608, 1.177), (-0.004532, -0.027, 1.177), (-0.01152, -0.02608, 1.177), (-0.01803, -0.02338, 1.177), (-0.02362, -0.01909, 1.177), (-0.02791, -0.0135, 1.177), (-0.03061, -0.006988, 1.177), (-0.03153, -4.96e-18, 1.177), (-0.03061, 0.006988, 1.177), (-0.02791, 0.0135, 1.177), (-0.02362, 0.01909, 1.177), (-0.01803, 0.02338, 1.177), (-0.01152, 0.02608, 1.177), (-0.004532, 0.027, 1.218), (0.002457, 0.02608, 1.218), (0.008968, 0.02338, 1.218), (0.01456, 0.01909, 1.218), (0.01885, 0.0135, 1.218), (0.02155, 0.006988, 1.218), (0.02247, 1.653e-18, 1.218), (0.02155, -0.006988, 1.218), (0.01885, -0.0135, 1.218), (0.01456, -0.01909, 1.218), (0.008968, -0.02338, 1.218), (0.002457, -0.02608, 1.218), (-0.004532, -0.027, 1.218), (-0.01152, -0.02608, 1.218), (-0.01803, -0.02338, 1.218), (-0.02362, -0.01909, 1.218), (-0.02791, -0.0135, 1.218), (-0.03061, -0.006988, 1.218), (-0.03153, -4.96e-18, 1.218), (-0.03061, 0.006988, 1.218), (-0.02791, 0.0135, 1.218), (-0.02362, 0.01909, 1.218), (-0.01803, 0.02338, 1.218), (-0.01152, 0.02608, 1.218), (-0.004532, 0.0, 1.218)], [], [(0, 1, 2), (0, 2, 3), (0, 3, 4), (0, 4, 5), (0, 5, 6), (0, 6, 7), (0, 7, 8), (0, 8, 9), (0, 9, 10), (0, 10, 11), (0, 11, 12), (0, 12, 13), (0, 13, 14), (0, 14, 15), (0, 15, 16), (0, 16, 17), (0, 17, 18), (0, 18, 19), (0, 19, 20), (0, 20, 21), (0, 21, 22), (0, 22, 23), (0, 23, 24), (0, 24, 1), (1, 25, 26), (1, 26, 2), (2, 26, 27), (2, 27, 3), (3, 27, 28), (3, 28, 4), (4, 28, 29), (4, 29, 5), (5, 29, 30), (5, 30, 6), (6, 30, 31), (6, 31, 7), (7, 31, 32), (7, 32, 8), (8, 32, 33), (8, 33, 9), (9, 33, 34), (9, 34, 10), (10, 34, 35), (10, 35, 11), (11, 35, 36), (11, 36, 12), (12, 36, 37), (12, 37, 13), (13, 37, 38), (13, 38, 14), (14, 38, 39), (14, 39, 15), (15, 39, 40), (15, 40, 16), (16, 40, 41), (16, 41, 17), (17, 41, 42), (17, 42, 18), (18, 42, 43), (18, 43, 19), (19, 43, 44), (19, 44, 20), (20, 44, 45), (20, 45, 21), (21, 45, 46), (21, 46, 22), (22, 46, 47), (22, 47, 23), (23, 47, 48), (23, 48, 24), (24, 48, 25), (24, 25, 1), (25, 49, 26), (26, 49, 27), (27, 49, 28), (28, 49, 29), (29, 49, 30), (30, 49, 31), (31, 49, 32), (32, 49, 33), (33, 49, 34), (34, 49, 35), (35, 49, 36), (36, 49, 37), (37, 49, 38), (38, 49, 39), (39, 49, 40), (40, 49, 41), (41, 49, 42), (42, 49, 43), (43, 49, 44), (44, 49, 45), (45, 49, 46), (46, 49, 47), (47, 49, 48), (48, 49, 25)])
me_wholetopfinialmesh.polygons.foreach_set('material_index', [2, 2, 2, 2, 2, 2, 2, 2, 2, 2, 2, 2, 2, 2, 2, 2, 2, 2, 2, 2, 2, 2, 2, 2, 2, 2, 2, 2, 2, 2, 2, 2, 2, 2, 2, 2, 2, 2, 2, 2, 2, 2, 2, 2, 2, 2, 2, 2, 2, 2, 2, 2, 2, 2, 2, 2, 2, 2, 2, 2, 2, 2, 2, 2, 2, 2, 2, 2, 2, 2, 2, 2, 2, 2, 2, 2, 2, 2, 2, 2, 2, 2, 2, 2, 2, 2, 2, 2, 2, 2, 2, 2, 2, 2, 2, 2])
me_wholetopfinialmesh.materials.append(mat_ridgeframedarkmetal)
me_wholetopfinialmesh.materials.append(mat_arrowpatinatedcopper)
me_wholetopfinialmesh.materials.append(mat_bearingbrass)
me_wholetopfinialmesh.update()
me_wholeridgefixingstrip__0_105mesh = bpy.data.meshes.new('WholeRidgeFixingStrip_-0.105Mesh')
me_wholeridgefixingstrip__0_105mesh.from_pydata([(-0.3045, -0.123, 0.05), (-0.1045, -0.123, 0.172), (-0.1045, -0.123, 0.188), (-0.3045, -0.123, 0.066), (-0.3045, -0.087, 0.05), (-0.1045, -0.087, 0.172), (-0.1045, -0.087, 0.188), (-0.3045, -0.087, 0.066)], [], [(3, 0, 1), (5, 4, 7), (1, 2, 3), (7, 6, 5), (0, 5, 1), (0, 4, 5), (1, 6, 2), (1, 5, 6), (2, 7, 3), (2, 6, 7), (3, 4, 0), (3, 7, 4)])
me_wholeridgefixingstrip__0_105mesh.polygons.foreach_set('material_index', [2, 2, 2, 2, 2, 2, 2, 2, 2, 2, 2, 2])
me_wholeridgefixingstrip__0_105mesh.materials.append(mat_ridgeframedarkmetal)
me_wholeridgefixingstrip__0_105mesh.materials.append(mat_arrowpatinatedcopper)
me_wholeridgefixingstrip__0_105mesh.materials.append(mat_bearingbrass)
me_wholeridgefixingstrip__0_105mesh.update()
me_wholeridgefixingstrip_0_105mesh = bpy.data.meshes.new('WholeRidgeFixingStrip_0.105Mesh')
me_wholeridgefixingstrip_0_105mesh.from_pydata([(-0.3045, 0.087, 0.05), (-0.1045, 0.087, 0.172), (-0.1045, 0.087, 0.188), (-0.3045, 0.087, 0.066), (-0.3045, 0.123, 0.05), (-0.1045, 0.123, 0.172), (-0.1045, 0.123, 0.188), (-0.3045, 0.123, 0.066)], [], [(3, 0, 1), (5, 4, 7), (1, 2, 3), (7, 6, 5), (0, 5, 1), (0, 4, 5), (1, 6, 2), (1, 5, 6), (2, 7, 3), (2, 6, 7), (3, 4, 0), (3, 7, 4)])
me_wholeridgefixingstrip_0_105mesh.polygons.foreach_set('material_index', [2, 2, 2, 2, 2, 2, 2, 2, 2, 2, 2, 2])
me_wholeridgefixingstrip_0_105mesh.materials.append(mat_ridgeframedarkmetal)
me_wholeridgefixingstrip_0_105mesh.materials.append(mat_arrowpatinatedcopper)
me_wholeridgefixingstrip_0_105mesh.materials.append(mat_bearingbrass)
me_wholeridgefixingstrip_0_105mesh.update()

# ---- objects
ob_wholefoldedroofridgesaddle = bpy.data.objects.new('WholeFoldedRoofRidgeSaddle', me_wholefoldedroofridgesaddlemesh)
ob_wholecentralmastshoe = bpy.data.objects.new('WholeCentralMastShoe', me_wholecentralmastshoemesh)
ob_wholeverticalfixedspindle = bpy.data.objects.new('WholeVerticalFixedSpindle', me_wholeverticalfixedspindlemesh)
ob_wholefixeddirectioncross_0 = bpy.data.objects.new('WholeFixedDirectionCross_0', me_wholefixeddirectioncross_0mesh)
ob_wholefixeddirectioncross_1 = bpy.data.objects.new('WholeFixedDirectionCross_1', me_wholefixeddirectioncross_1mesh)
ob_wholefixeddirectiontip_0 = bpy.data.objects.new('WholeFixedDirectionTip_0', me_wholefixeddirectiontip_0mesh)
ob_wholefixeddirectiontip_1 = bpy.data.objects.new('WholeFixedDirectionTip_1', me_wholefixeddirectiontip_1mesh)
ob_wholefixeddirectiontip_2 = bpy.data.objects.new('WholeFixedDirectionTip_2', me_wholefixeddirectiontip_2mesh)
ob_wholefixeddirectiontip_3 = bpy.data.objects.new('WholeFixedDirectionTip_3', me_wholefixeddirectiontip_3mesh)
ob_wholeupperbearingsleeve = bpy.data.objects.new('WholeUpperBearingSleeve', me_wholeupperbearingsleevemesh)
ob_wholelowerbearingshoulder = bpy.data.objects.new('WholeLowerBearingShoulder', me_wholelowerbearingshouldermesh)
ob_wholearrowcarrier = bpy.data.objects.new('WholeArrowCarrier', me_wholearrowcarriermesh)
ob_wholebroadarrowhead = bpy.data.objects.new('WholeBroadArrowHead', me_wholebroadarrowheadmesh)
ob_wholebroadreartailvane = bpy.data.objects.new('WholeBroadRearTailVane', me_wholebroadreartailvanemesh)
ob_wholeupperarrowcarrierboss = bpy.data.objects.new('WholeUpperArrowCarrierBoss', me_wholeupperarrowcarrierbossmesh)
ob_wholetopfinial = bpy.data.objects.new('WholeTopFinial', me_wholetopfinialmesh)
ob_wholeridgefixingstrip__0_105 = bpy.data.objects.new('WholeRidgeFixingStrip_-0.105', me_wholeridgefixingstrip__0_105mesh)
ob_wholeridgefixingstrip_0_105 = bpy.data.objects.new('WholeRidgeFixingStrip_0.105', me_wholeridgefixingstrip_0_105mesh)

# ---- transforms, parenting, visibility, modifiers, constraints
ob_wholefoldedroofridgesaddle.location = (0.0, 0.0, 0.0)
ob_wholecentralmastshoe.location = (0.0, 0.0, 0.0)
ob_wholeverticalfixedspindle.location = (0.0, 0.0, 0.0)
ob_wholefixeddirectioncross_0.location = (0.0, 0.0, 0.0)
ob_wholefixeddirectioncross_1.location = (0.0, 0.0, 0.0)
ob_wholefixeddirectiontip_0.location = (0.0, 0.0, 0.0)
ob_wholefixeddirectiontip_1.location = (0.0, 0.0, 0.0)
ob_wholefixeddirectiontip_2.location = (0.0, 0.0, 0.0)
ob_wholefixeddirectiontip_3.location = (0.0, 0.0, 0.0)
ob_wholeupperbearingsleeve.location = (0.0, 0.0, 0.0)
ob_wholelowerbearingshoulder.location = (0.0, 0.0, 0.0)
ob_wholearrowcarrier.location = (0.0, 0.0, 0.0)
ob_wholebroadarrowhead.location = (0.0, 0.0, 0.0)
ob_wholebroadreartailvane.location = (0.0, 0.0, 0.0)
ob_wholeupperarrowcarrierboss.location = (0.0, 0.0, 0.0)
ob_wholetopfinial.location = (0.0, 0.0, 0.0)
ob_wholeridgefixingstrip__0_105.location = (0.0, 0.0, 0.0)
ob_wholeridgefixingstrip_0_105.location = (0.0, 0.0, 0.0)

# ---- collection membership
scene.collection.objects.link(ob_wholefoldedroofridgesaddle)
scene.collection.objects.link(ob_wholecentralmastshoe)
scene.collection.objects.link(ob_wholeverticalfixedspindle)
scene.collection.objects.link(ob_wholefixeddirectioncross_0)
scene.collection.objects.link(ob_wholefixeddirectioncross_1)
scene.collection.objects.link(ob_wholefixeddirectiontip_0)
scene.collection.objects.link(ob_wholefixeddirectiontip_1)
scene.collection.objects.link(ob_wholefixeddirectiontip_2)
scene.collection.objects.link(ob_wholefixeddirectiontip_3)
scene.collection.objects.link(ob_wholeupperbearingsleeve)
scene.collection.objects.link(ob_wholelowerbearingshoulder)
scene.collection.objects.link(ob_wholearrowcarrier)
scene.collection.objects.link(ob_wholebroadarrowhead)
scene.collection.objects.link(ob_wholebroadreartailvane)
scene.collection.objects.link(ob_wholeupperarrowcarrierboss)
scene.collection.objects.link(ob_wholetopfinial)
scene.collection.objects.link(ob_wholeridgefixingstrip__0_105)
scene.collection.objects.link(ob_wholeridgefixingstrip_0_105)

# ---- scene / render settings (as saved in the file)
scene.frame_start = 1; scene.frame_end = 250; scene.frame_set(1)
scene.render.engine = 'CYCLES'
scene.render.resolution_x = 640
scene.render.resolution_y = 640
scene.render.use_compositing = False
scene.cycles.use_denoising = False
scene.cycles.samples = 128
scene.cycles.use_adaptive_sampling = False
bpy.context.view_layer.update()

# ---- added for rendering (the .blend has no active camera and no usable light): camera, sun
cam_auto = bpy.data.cameras.new('AutoCamera')
cam_auto.lens = 50.0
cam_auto.sensor_width = 36.0
cam_auto.clip_end = 1000.0
ob_auto_camera = bpy.data.objects.new('AutoCamera', cam_auto)
scene.collection.objects.link(ob_auto_camera)
ob_auto_camera.location = (1.8618, -2.23416, 2.11694)
ob_auto_camera.rotation_euler = (1.09748, -7.21219e-08, 0.694738)
scene.camera = ob_auto_camera
light_auto_sun = bpy.data.lights.new('AutoSun', 'SUN')
light_auto_sun.energy = 3.0
light_auto_sun.angle = 0.0523599
ob_auto_sun = bpy.data.objects.new('AutoSun', light_auto_sun)
scene.collection.objects.link(ob_auto_sun)
ob_auto_sun.rotation_euler = (0.872665, 0.174533, 0.523599)
bpy.context.view_layer.update()
